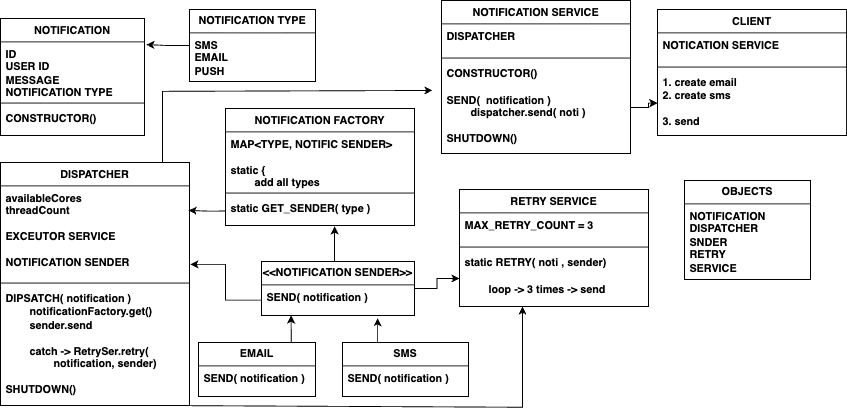

The diagram above was exported from draw.io. Its source (the exported page's mxGraphModel, read from the mxfile embedded in the PNG):
<mxGraphModel dx="2056" dy="1449" grid="1" gridSize="10" guides="1" tooltips="1" connect="1" arrows="1" fold="1" page="0" pageScale="1" pageWidth="850" pageHeight="1100" math="0" shadow="0">
  <root>
    <mxCell id="0" />
    <mxCell id="1" parent="0" />
    <mxCell id="zEFm7wtlbqMrAMXYhXrt-1" value="NOTIFICATION" style="swimlane;fontStyle=1;align=center;verticalAlign=top;childLayout=stackLayout;horizontal=1;startSize=26;horizontalStack=0;resizeParent=1;resizeParentMax=0;resizeLast=0;collapsible=1;marginBottom=0;whiteSpace=wrap;html=1;" vertex="1" parent="1">
      <mxGeometry x="-280" y="-40" width="160" height="130" as="geometry" />
    </mxCell>
    <mxCell id="zEFm7wtlbqMrAMXYhXrt-2" value="&lt;b&gt;ID&lt;br&gt;USER ID&lt;br&gt;MESSAGE&lt;br&gt;NOTIFICATION TYPE&lt;/b&gt;" style="text;strokeColor=none;fillColor=none;align=left;verticalAlign=top;spacingLeft=4;spacingRight=4;overflow=hidden;rotatable=0;points=[[0,0.5],[1,0.5]];portConstraint=eastwest;whiteSpace=wrap;html=1;" vertex="1" parent="zEFm7wtlbqMrAMXYhXrt-1">
      <mxGeometry y="26" width="160" height="64" as="geometry" />
    </mxCell>
    <mxCell id="zEFm7wtlbqMrAMXYhXrt-3" value="" style="line;strokeWidth=1;fillColor=none;align=left;verticalAlign=middle;spacingTop=-1;spacingLeft=3;spacingRight=3;rotatable=0;labelPosition=right;points=[];portConstraint=eastwest;strokeColor=inherit;" vertex="1" parent="zEFm7wtlbqMrAMXYhXrt-1">
      <mxGeometry y="90" width="160" height="8" as="geometry" />
    </mxCell>
    <mxCell id="zEFm7wtlbqMrAMXYhXrt-4" value="&lt;b&gt;CONSTRUCTOR()&lt;/b&gt;" style="text;strokeColor=none;fillColor=none;align=left;verticalAlign=top;spacingLeft=4;spacingRight=4;overflow=hidden;rotatable=0;points=[[0,0.5],[1,0.5]];portConstraint=eastwest;whiteSpace=wrap;html=1;" vertex="1" parent="zEFm7wtlbqMrAMXYhXrt-1">
      <mxGeometry y="98" width="160" height="32" as="geometry" />
    </mxCell>
    <mxCell id="zEFm7wtlbqMrAMXYhXrt-33" style="edgeStyle=orthogonalEdgeStyle;rounded=0;orthogonalLoop=1;jettySize=auto;html=1;entryX=1.013;entryY=0.047;entryDx=0;entryDy=0;entryPerimeter=0;" edge="1" parent="1" source="zEFm7wtlbqMrAMXYhXrt-5" target="zEFm7wtlbqMrAMXYhXrt-2">
      <mxGeometry relative="1" as="geometry" />
    </mxCell>
    <mxCell id="zEFm7wtlbqMrAMXYhXrt-5" value="&lt;b&gt;NOTIFICATION TYPE&lt;/b&gt;" style="swimlane;fontStyle=0;childLayout=stackLayout;horizontal=1;startSize=26;fillColor=none;horizontalStack=0;resizeParent=1;resizeParentMax=0;resizeLast=0;collapsible=1;marginBottom=0;whiteSpace=wrap;html=1;" vertex="1" parent="1">
      <mxGeometry x="-70" y="-50" width="140" height="80" as="geometry" />
    </mxCell>
    <mxCell id="zEFm7wtlbqMrAMXYhXrt-6" value="&lt;b&gt;SMS&lt;br&gt;EMAIL&lt;br&gt;PUSH&lt;/b&gt;" style="text;strokeColor=none;fillColor=none;align=left;verticalAlign=top;spacingLeft=4;spacingRight=4;overflow=hidden;rotatable=0;points=[[0,0.5],[1,0.5]];portConstraint=eastwest;whiteSpace=wrap;html=1;" vertex="1" parent="zEFm7wtlbqMrAMXYhXrt-5">
      <mxGeometry y="26" width="140" height="54" as="geometry" />
    </mxCell>
    <mxCell id="zEFm7wtlbqMrAMXYhXrt-44" style="edgeStyle=orthogonalEdgeStyle;rounded=0;orthogonalLoop=1;jettySize=auto;html=1;exitX=0.5;exitY=0;exitDx=0;exitDy=0;entryX=0.577;entryY=1.031;entryDx=0;entryDy=0;entryPerimeter=0;" edge="1" parent="1" source="zEFm7wtlbqMrAMXYhXrt-9" target="zEFm7wtlbqMrAMXYhXrt-39">
      <mxGeometry relative="1" as="geometry" />
    </mxCell>
    <mxCell id="zEFm7wtlbqMrAMXYhXrt-53" style="edgeStyle=orthogonalEdgeStyle;rounded=0;orthogonalLoop=1;jettySize=auto;html=1;entryX=0;entryY=0.5;entryDx=0;entryDy=0;" edge="1" parent="1" source="zEFm7wtlbqMrAMXYhXrt-9" target="zEFm7wtlbqMrAMXYhXrt-28">
      <mxGeometry relative="1" as="geometry" />
    </mxCell>
    <mxCell id="zEFm7wtlbqMrAMXYhXrt-9" value="&lt;b&gt;&amp;lt;&amp;lt;NOTIFICATION SENDER&amp;gt;&amp;gt;&lt;/b&gt;" style="swimlane;fontStyle=0;childLayout=stackLayout;horizontal=1;startSize=26;fillColor=none;horizontalStack=0;resizeParent=1;resizeParentMax=0;resizeLast=0;collapsible=1;marginBottom=0;whiteSpace=wrap;html=1;" vertex="1" parent="1">
      <mxGeometry x="10" y="230" width="170" height="60" as="geometry" />
    </mxCell>
    <mxCell id="zEFm7wtlbqMrAMXYhXrt-10" value="&lt;b&gt;SEND( notification )&lt;/b&gt;" style="text;strokeColor=none;fillColor=none;align=left;verticalAlign=top;spacingLeft=4;spacingRight=4;overflow=hidden;rotatable=0;points=[[0,0.5],[1,0.5]];portConstraint=eastwest;whiteSpace=wrap;html=1;" vertex="1" parent="zEFm7wtlbqMrAMXYhXrt-9">
      <mxGeometry y="26" width="170" height="34" as="geometry" />
    </mxCell>
    <mxCell id="zEFm7wtlbqMrAMXYhXrt-15" style="edgeStyle=orthogonalEdgeStyle;rounded=0;orthogonalLoop=1;jettySize=auto;html=1;exitX=0.75;exitY=0;exitDx=0;exitDy=0;entryX=0.194;entryY=1;entryDx=0;entryDy=0;entryPerimeter=0;" edge="1" parent="1" source="zEFm7wtlbqMrAMXYhXrt-11" target="zEFm7wtlbqMrAMXYhXrt-10">
      <mxGeometry relative="1" as="geometry" />
    </mxCell>
    <mxCell id="zEFm7wtlbqMrAMXYhXrt-11" value="&lt;b&gt;EMAIL&lt;/b&gt;" style="swimlane;fontStyle=0;childLayout=stackLayout;horizontal=1;startSize=26;fillColor=none;horizontalStack=0;resizeParent=1;resizeParentMax=0;resizeLast=0;collapsible=1;marginBottom=0;whiteSpace=wrap;html=1;" vertex="1" parent="1">
      <mxGeometry x="-60" y="320" width="130" height="60" as="geometry" />
    </mxCell>
    <mxCell id="zEFm7wtlbqMrAMXYhXrt-12" value="&lt;b&gt;SEND( notification )&lt;/b&gt;" style="text;strokeColor=none;fillColor=none;align=left;verticalAlign=top;spacingLeft=4;spacingRight=4;overflow=hidden;rotatable=0;points=[[0,0.5],[1,0.5]];portConstraint=eastwest;whiteSpace=wrap;html=1;" vertex="1" parent="zEFm7wtlbqMrAMXYhXrt-11">
      <mxGeometry y="26" width="130" height="34" as="geometry" />
    </mxCell>
    <mxCell id="zEFm7wtlbqMrAMXYhXrt-16" style="edgeStyle=orthogonalEdgeStyle;rounded=0;orthogonalLoop=1;jettySize=auto;html=1;exitX=0.25;exitY=0;exitDx=0;exitDy=0;entryX=0.759;entryY=1.088;entryDx=0;entryDy=0;entryPerimeter=0;" edge="1" parent="1" source="zEFm7wtlbqMrAMXYhXrt-13" target="zEFm7wtlbqMrAMXYhXrt-10">
      <mxGeometry relative="1" as="geometry" />
    </mxCell>
    <mxCell id="zEFm7wtlbqMrAMXYhXrt-13" value="&lt;b&gt;SMS&lt;/b&gt;" style="swimlane;fontStyle=0;childLayout=stackLayout;horizontal=1;startSize=26;fillColor=none;horizontalStack=0;resizeParent=1;resizeParentMax=0;resizeLast=0;collapsible=1;marginBottom=0;whiteSpace=wrap;html=1;" vertex="1" parent="1">
      <mxGeometry x="100" y="320" width="140" height="60" as="geometry" />
    </mxCell>
    <mxCell id="zEFm7wtlbqMrAMXYhXrt-14" value="&lt;b&gt;SEND( notification )&lt;/b&gt;" style="text;strokeColor=none;fillColor=none;align=left;verticalAlign=top;spacingLeft=4;spacingRight=4;overflow=hidden;rotatable=0;points=[[0,0.5],[1,0.5]];portConstraint=eastwest;whiteSpace=wrap;html=1;" vertex="1" parent="zEFm7wtlbqMrAMXYhXrt-13">
      <mxGeometry y="26" width="140" height="34" as="geometry" />
    </mxCell>
    <mxCell id="zEFm7wtlbqMrAMXYhXrt-17" value="DISPATCHER" style="swimlane;fontStyle=1;align=center;verticalAlign=top;childLayout=stackLayout;horizontal=1;startSize=26;horizontalStack=0;resizeParent=1;resizeParentMax=0;resizeLast=0;collapsible=1;marginBottom=0;whiteSpace=wrap;html=1;" vertex="1" parent="1">
      <mxGeometry x="-280" y="120" width="210" height="270" as="geometry" />
    </mxCell>
    <mxCell id="zEFm7wtlbqMrAMXYhXrt-18" value="&lt;b&gt;availableCores&lt;br&gt;threadCount&lt;br&gt;&lt;br&gt;EXCEUTOR SERVICE&lt;br&gt;&lt;br&gt;NOTIFICATION SENDER&lt;br&gt;&lt;/b&gt;" style="text;strokeColor=none;fillColor=none;align=left;verticalAlign=top;spacingLeft=4;spacingRight=4;overflow=hidden;rotatable=0;points=[[0,0.5],[1,0.5]];portConstraint=eastwest;whiteSpace=wrap;html=1;" vertex="1" parent="zEFm7wtlbqMrAMXYhXrt-17">
      <mxGeometry y="26" width="210" height="104" as="geometry" />
    </mxCell>
    <mxCell id="zEFm7wtlbqMrAMXYhXrt-19" value="" style="line;strokeWidth=1;fillColor=none;align=left;verticalAlign=middle;spacingTop=-1;spacingLeft=3;spacingRight=3;rotatable=0;labelPosition=right;points=[];portConstraint=eastwest;strokeColor=inherit;" vertex="1" parent="zEFm7wtlbqMrAMXYhXrt-17">
      <mxGeometry y="130" width="210" height="8" as="geometry" />
    </mxCell>
    <mxCell id="zEFm7wtlbqMrAMXYhXrt-20" value="&lt;b&gt;DIPSATCH( notification )&lt;br&gt;&lt;span style=&quot;white-space: pre;&quot;&gt;&#09;&lt;/span&gt;notificationFactory.get()&lt;br&gt;&lt;span style=&quot;white-space: pre;&quot;&gt;&#09;&lt;/span&gt;sender.send&lt;br&gt;&lt;br&gt;&lt;span style=&quot;white-space: pre;&quot;&gt;&#09;&lt;/span&gt;catch -&amp;gt; RetrySer.retry(&lt;br&gt;&lt;span style=&quot;white-space: pre;&quot;&gt;&#09;&lt;/span&gt;&lt;span style=&quot;white-space: pre;&quot;&gt;&#09;&lt;/span&gt;notification, sender)&lt;br&gt;&lt;br&gt;SHUTDOWN()&lt;br&gt;&lt;/b&gt;" style="text;strokeColor=none;fillColor=none;align=left;verticalAlign=top;spacingLeft=4;spacingRight=4;overflow=hidden;rotatable=0;points=[[0,0.5],[1,0.5]];portConstraint=eastwest;whiteSpace=wrap;html=1;" vertex="1" parent="zEFm7wtlbqMrAMXYhXrt-17">
      <mxGeometry y="138" width="210" height="132" as="geometry" />
    </mxCell>
    <mxCell id="zEFm7wtlbqMrAMXYhXrt-21" value="NOTIFICATION SERVICE" style="swimlane;fontStyle=1;align=center;verticalAlign=top;childLayout=stackLayout;horizontal=1;startSize=26;horizontalStack=0;resizeParent=1;resizeParentMax=0;resizeLast=0;collapsible=1;marginBottom=0;whiteSpace=wrap;html=1;" vertex="1" parent="1">
      <mxGeometry x="210" y="-60" width="210" height="170" as="geometry" />
    </mxCell>
    <mxCell id="zEFm7wtlbqMrAMXYhXrt-22" value="&lt;b&gt;DISPATCHER&amp;nbsp;&lt;br&gt;&lt;br&gt;&lt;/b&gt;" style="text;strokeColor=none;fillColor=none;align=left;verticalAlign=top;spacingLeft=4;spacingRight=4;overflow=hidden;rotatable=0;points=[[0,0.5],[1,0.5]];portConstraint=eastwest;whiteSpace=wrap;html=1;" vertex="1" parent="zEFm7wtlbqMrAMXYhXrt-21">
      <mxGeometry y="26" width="210" height="34" as="geometry" />
    </mxCell>
    <mxCell id="zEFm7wtlbqMrAMXYhXrt-23" value="" style="line;strokeWidth=1;fillColor=none;align=left;verticalAlign=middle;spacingTop=-1;spacingLeft=3;spacingRight=3;rotatable=0;labelPosition=right;points=[];portConstraint=eastwest;strokeColor=inherit;" vertex="1" parent="zEFm7wtlbqMrAMXYhXrt-21">
      <mxGeometry y="60" width="210" height="8" as="geometry" />
    </mxCell>
    <mxCell id="zEFm7wtlbqMrAMXYhXrt-24" value="&lt;b&gt;CONSTRUCTOR()&lt;br&gt;&lt;br&gt;SEND(&amp;nbsp; notification )&lt;br&gt;&lt;span style=&quot;white-space: pre;&quot;&gt;&#09;&lt;/span&gt;dispatcher.send( noti )&lt;br&gt;&lt;br&gt;SHUTDOWN()&lt;br&gt;&lt;/b&gt;" style="text;strokeColor=none;fillColor=none;align=left;verticalAlign=top;spacingLeft=4;spacingRight=4;overflow=hidden;rotatable=0;points=[[0,0.5],[1,0.5]];portConstraint=eastwest;whiteSpace=wrap;html=1;" vertex="1" parent="zEFm7wtlbqMrAMXYhXrt-21">
      <mxGeometry y="68" width="210" height="102" as="geometry" />
    </mxCell>
    <mxCell id="zEFm7wtlbqMrAMXYhXrt-25" value="RETRY SERVICE" style="swimlane;fontStyle=1;align=center;verticalAlign=top;childLayout=stackLayout;horizontal=1;startSize=26;horizontalStack=0;resizeParent=1;resizeParentMax=0;resizeLast=0;collapsible=1;marginBottom=0;whiteSpace=wrap;html=1;" vertex="1" parent="1">
      <mxGeometry x="230" y="150" width="210" height="130" as="geometry" />
    </mxCell>
    <mxCell id="zEFm7wtlbqMrAMXYhXrt-26" value="&lt;b&gt;MAX_RETRY_COUNT = 3&lt;br&gt;&lt;/b&gt;" style="text;strokeColor=none;fillColor=none;align=left;verticalAlign=top;spacingLeft=4;spacingRight=4;overflow=hidden;rotatable=0;points=[[0,0.5],[1,0.5]];portConstraint=eastwest;whiteSpace=wrap;html=1;" vertex="1" parent="zEFm7wtlbqMrAMXYhXrt-25">
      <mxGeometry y="26" width="210" height="34" as="geometry" />
    </mxCell>
    <mxCell id="zEFm7wtlbqMrAMXYhXrt-27" value="" style="line;strokeWidth=1;fillColor=none;align=left;verticalAlign=middle;spacingTop=-1;spacingLeft=3;spacingRight=3;rotatable=0;labelPosition=right;points=[];portConstraint=eastwest;strokeColor=inherit;" vertex="1" parent="zEFm7wtlbqMrAMXYhXrt-25">
      <mxGeometry y="60" width="210" height="8" as="geometry" />
    </mxCell>
    <mxCell id="zEFm7wtlbqMrAMXYhXrt-28" value="&lt;b&gt;static RETRY( noti , sender)&lt;br&gt;&lt;br&gt;&lt;span style=&quot;white-space: pre;&quot;&gt;&#09;&lt;/span&gt;loop -&amp;gt; 3 times -&amp;gt; send&lt;br&gt;&lt;/b&gt;" style="text;strokeColor=none;fillColor=none;align=left;verticalAlign=top;spacingLeft=4;spacingRight=4;overflow=hidden;rotatable=0;points=[[0,0.5],[1,0.5]];portConstraint=eastwest;whiteSpace=wrap;html=1;" vertex="1" parent="zEFm7wtlbqMrAMXYhXrt-25">
      <mxGeometry y="68" width="210" height="62" as="geometry" />
    </mxCell>
    <mxCell id="zEFm7wtlbqMrAMXYhXrt-29" value="CLIENT" style="swimlane;fontStyle=1;align=center;verticalAlign=top;childLayout=stackLayout;horizontal=1;startSize=26;horizontalStack=0;resizeParent=1;resizeParentMax=0;resizeLast=0;collapsible=1;marginBottom=0;whiteSpace=wrap;html=1;" vertex="1" parent="1">
      <mxGeometry x="450" y="-50" width="210" height="140" as="geometry" />
    </mxCell>
    <mxCell id="zEFm7wtlbqMrAMXYhXrt-30" value="&lt;b&gt;NOTICATION SERVICE&lt;br&gt;&lt;/b&gt;" style="text;strokeColor=none;fillColor=none;align=left;verticalAlign=top;spacingLeft=4;spacingRight=4;overflow=hidden;rotatable=0;points=[[0,0.5],[1,0.5]];portConstraint=eastwest;whiteSpace=wrap;html=1;" vertex="1" parent="zEFm7wtlbqMrAMXYhXrt-29">
      <mxGeometry y="26" width="210" height="34" as="geometry" />
    </mxCell>
    <mxCell id="zEFm7wtlbqMrAMXYhXrt-31" value="" style="line;strokeWidth=1;fillColor=none;align=left;verticalAlign=middle;spacingTop=-1;spacingLeft=3;spacingRight=3;rotatable=0;labelPosition=right;points=[];portConstraint=eastwest;strokeColor=inherit;" vertex="1" parent="zEFm7wtlbqMrAMXYhXrt-29">
      <mxGeometry y="60" width="210" height="8" as="geometry" />
    </mxCell>
    <mxCell id="zEFm7wtlbqMrAMXYhXrt-32" value="&lt;b&gt;1. create email&lt;br&gt;2. create sms&lt;br&gt;&lt;br&gt;3. send&lt;br&gt;&lt;/b&gt;" style="text;strokeColor=none;fillColor=none;align=left;verticalAlign=top;spacingLeft=4;spacingRight=4;overflow=hidden;rotatable=0;points=[[0,0.5],[1,0.5]];portConstraint=eastwest;whiteSpace=wrap;html=1;" vertex="1" parent="zEFm7wtlbqMrAMXYhXrt-29">
      <mxGeometry y="68" width="210" height="72" as="geometry" />
    </mxCell>
    <mxCell id="zEFm7wtlbqMrAMXYhXrt-36" value="NOTIFICATION FACTORY" style="swimlane;fontStyle=1;align=center;verticalAlign=top;childLayout=stackLayout;horizontal=1;startSize=26;horizontalStack=0;resizeParent=1;resizeParentMax=0;resizeLast=0;collapsible=1;marginBottom=0;whiteSpace=wrap;html=1;" vertex="1" parent="1">
      <mxGeometry x="-30" y="60" width="210" height="130" as="geometry" />
    </mxCell>
    <mxCell id="zEFm7wtlbqMrAMXYhXrt-37" value="&lt;b&gt;MAP&amp;lt;TYPE, NOTIFIC SENDER&amp;gt;&lt;br&gt;&lt;br&gt;static {&lt;br&gt;&lt;span style=&quot;white-space: pre;&quot;&gt;&#09;&lt;/span&gt;add all types&lt;br&gt;&lt;/b&gt;" style="text;strokeColor=none;fillColor=none;align=left;verticalAlign=top;spacingLeft=4;spacingRight=4;overflow=hidden;rotatable=0;points=[[0,0.5],[1,0.5]];portConstraint=eastwest;whiteSpace=wrap;html=1;" vertex="1" parent="zEFm7wtlbqMrAMXYhXrt-36">
      <mxGeometry y="26" width="210" height="64" as="geometry" />
    </mxCell>
    <mxCell id="zEFm7wtlbqMrAMXYhXrt-38" value="" style="line;strokeWidth=1;fillColor=none;align=left;verticalAlign=middle;spacingTop=-1;spacingLeft=3;spacingRight=3;rotatable=0;labelPosition=right;points=[];portConstraint=eastwest;strokeColor=inherit;" vertex="1" parent="zEFm7wtlbqMrAMXYhXrt-36">
      <mxGeometry y="90" width="210" height="8" as="geometry" />
    </mxCell>
    <mxCell id="zEFm7wtlbqMrAMXYhXrt-39" value="&lt;b&gt;static GET_SENDER( type )&lt;br&gt;&lt;/b&gt;" style="text;strokeColor=none;fillColor=none;align=left;verticalAlign=top;spacingLeft=4;spacingRight=4;overflow=hidden;rotatable=0;points=[[0,0.5],[1,0.5]];portConstraint=eastwest;whiteSpace=wrap;html=1;" vertex="1" parent="zEFm7wtlbqMrAMXYhXrt-36">
      <mxGeometry y="98" width="210" height="32" as="geometry" />
    </mxCell>
    <mxCell id="zEFm7wtlbqMrAMXYhXrt-47" style="edgeStyle=orthogonalEdgeStyle;rounded=0;orthogonalLoop=1;jettySize=auto;html=1;exitX=0;exitY=0.5;exitDx=0;exitDy=0;entryX=0.995;entryY=0.262;entryDx=0;entryDy=0;entryPerimeter=0;" edge="1" parent="1" source="zEFm7wtlbqMrAMXYhXrt-39" target="zEFm7wtlbqMrAMXYhXrt-18">
      <mxGeometry relative="1" as="geometry" />
    </mxCell>
    <mxCell id="zEFm7wtlbqMrAMXYhXrt-48" style="edgeStyle=orthogonalEdgeStyle;rounded=0;orthogonalLoop=1;jettySize=auto;html=1;exitX=0;exitY=0.5;exitDx=0;exitDy=0;entryX=1.005;entryY=0.839;entryDx=0;entryDy=0;entryPerimeter=0;" edge="1" parent="1" source="zEFm7wtlbqMrAMXYhXrt-10" target="zEFm7wtlbqMrAMXYhXrt-18">
      <mxGeometry relative="1" as="geometry" />
    </mxCell>
    <mxCell id="zEFm7wtlbqMrAMXYhXrt-51" style="edgeStyle=orthogonalEdgeStyle;rounded=0;orthogonalLoop=1;jettySize=auto;html=1;exitX=1;exitY=0.5;exitDx=0;exitDy=0;" edge="1" parent="1" source="zEFm7wtlbqMrAMXYhXrt-24" target="zEFm7wtlbqMrAMXYhXrt-32">
      <mxGeometry relative="1" as="geometry" />
    </mxCell>
    <mxCell id="zEFm7wtlbqMrAMXYhXrt-52" value="" style="endArrow=classic;html=1;rounded=0;" edge="1" parent="1">
      <mxGeometry width="50" height="50" relative="1" as="geometry">
        <mxPoint x="-120" y="390" as="sourcePoint" />
        <mxPoint x="300" y="280" as="targetPoint" />
        <Array as="points">
          <mxPoint x="300" y="392" />
        </Array>
      </mxGeometry>
    </mxCell>
    <mxCell id="zEFm7wtlbqMrAMXYhXrt-54" value="" style="endArrow=classic;html=1;rounded=0;" edge="1" parent="1">
      <mxGeometry width="50" height="50" relative="1" as="geometry">
        <mxPoint x="-100" y="120" as="sourcePoint" />
        <mxPoint x="200" y="40" as="targetPoint" />
        <Array as="points">
          <mxPoint x="-100" y="41" />
        </Array>
      </mxGeometry>
    </mxCell>
    <mxCell id="zEFm7wtlbqMrAMXYhXrt-55" value="&lt;b&gt;OBJECTS&lt;/b&gt;" style="swimlane;fontStyle=0;childLayout=stackLayout;horizontal=1;startSize=26;fillColor=none;horizontalStack=0;resizeParent=1;resizeParentMax=0;resizeLast=0;collapsible=1;marginBottom=0;whiteSpace=wrap;html=1;" vertex="1" parent="1">
      <mxGeometry x="480" y="140" width="140" height="110" as="geometry" />
    </mxCell>
    <mxCell id="zEFm7wtlbqMrAMXYhXrt-56" value="&lt;b&gt;NOTIFICATION&lt;br&gt;DISPATCHER&lt;br&gt;SNDER&lt;br&gt;RETRY&lt;br&gt;SERVICE&lt;/b&gt;" style="text;strokeColor=none;fillColor=none;align=left;verticalAlign=top;spacingLeft=4;spacingRight=4;overflow=hidden;rotatable=0;points=[[0,0.5],[1,0.5]];portConstraint=eastwest;whiteSpace=wrap;html=1;" vertex="1" parent="zEFm7wtlbqMrAMXYhXrt-55">
      <mxGeometry y="26" width="140" height="84" as="geometry" />
    </mxCell>
  </root>
</mxGraphModel>